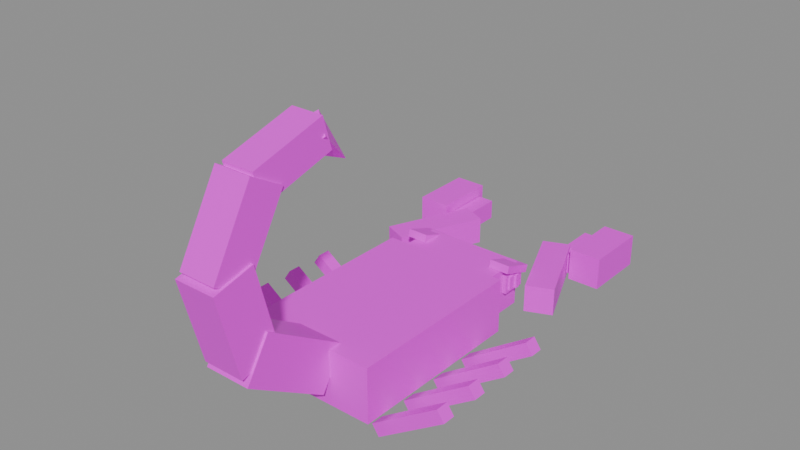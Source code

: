 # Source: Scorpion.blend  (saved by Blender 5.3.31; exported with 4.5.12 LTS)
import bpy
from mathutils import Matrix  # noqa: F401  (used for matrix-valued properties, if any)

bpy.ops.wm.read_factory_settings(use_empty=True)
scene = bpy.context.scene
scene.name = 'Scene'

# ---- images (referenced by path relative to the original .blend; pixels are not part of the script)
import os
ASSET_DIR = os.environ.get("B2B_ASSET_DIR", "")  # directory of the original .blend (textures are referenced by path, not embedded)
HERE = os.path.dirname(os.path.abspath(__file__))  # packed textures are extracted next to this script under _unpacked/

def load_image(name, relpath, width, height, colorspace="sRGB"):
    """Load a texture the original file referenced (path relative to the .blend, or extracted next to this script)."""
    p = next((c for c in (os.path.join(HERE, relpath), os.path.join(ASSET_DIR, relpath)) if relpath and os.path.exists(c)), "")
    if p:
        img = bpy.data.images.load(p, check_existing=True)
        img.name = name
    else:  # same state as the original file: an image datablock whose file is absent (Cycles renders it pink)
        img = bpy.data.images.new(name, width, height)
        img.source = "FILE"
        img.filepath = "//" + (relpath or name)
    img.colorspace_settings.name = colorspace
    return img
img_scorpion_texture = load_image('Scorpion_Texture', 'Scorpion_Texture.png', 1024, 1024, 'sRGB')

# ---- materials (node trees are filled in below, after node groups)
mat_scorpion_mat = bpy.data.materials.new('Scorpion_Mat')

# ---- material node trees
mat_scorpion_mat.use_nodes = True; mat_scorpion_mat.node_tree.nodes.clear()
_N = mat_scorpion_mat.node_tree.nodes; _L = mat_scorpion_mat.node_tree.links
n0 = _N.new('ShaderNodeBsdfPrincipled'); n0.name = 'Principled BSDF'; n0.location = (-200, 100)
n0.inputs[2].default_value = 0.45
n0.inputs[10].default_value = 0.005
n1 = _N.new('ShaderNodeOutputMaterial'); n1.name = 'Material Output'; n1.location = (200, 100)
n2 = _N.new('ShaderNodeTexImage'); n2.name = 'Image Texture'; n2.location = (0, 0)
n2.image = img_scorpion_texture
_L.new(n0.outputs[0], n1.inputs[0])
_L.new(n2.outputs[0], n0.inputs[0])
n1.is_active_output = True

# ---- meshes
me_scorpion = bpy.data.meshes.new('Scorpion')
me_scorpion.from_pydata([(0.7, -1.285, -0.6601), (0.7, -0.2848, -0.6601), (-0.7, -0.2848, -0.6601), (-0.7, -1.285, -0.6601), (0.7, 0.7152, -0.6601), (-0.7, 0.7152, -0.6601), (-0.7, -1.285, -1.26), (-0.7, -0.2848, -1.26), (0.7, -0.2848, -1.26), (0.7, -1.285, -1.26), (-0.7, 0.7152, -1.26), (0.7, 0.7152, -1.26), (0.55, 0.6152, -0.7101), (0.55, 1.215, -0.7101), (-0.55, 1.215, -0.7101), (-0.55, 0.6152, -0.7101), (-0.55, 0.6152, -1.21), (-0.55, 1.215, -1.21), (0.55, 1.215, -1.21), (0.55, 0.6152, -1.21), (-0.555, 0.9602, -0.7666), (-0.555, 1.23, -0.7666), (-0.605, 1.23, -0.7666), (-0.605, 0.9602, -0.7666), (-0.605, 0.9602, -0.9736), (-0.605, 1.23, -0.9736), (-0.555, 1.23, -0.9736), (-0.555, 0.9602, -0.9736), (-0.575, 1.001, -0.7936), (-0.575, 1.19, -0.7936), (-0.625, 1.19, -0.7936), (-0.625, 1.001, -0.7936), (-0.625, 1.001, -0.9466), (-0.625, 1.19, -0.9466), (-0.575, 1.19, -0.9466), (-0.575, 1.001, -0.9466), (-0.605, 1.081, -0.7981), (-0.605, 1.131, -0.7981), (-0.645, 1.131, -0.7981), (-0.645, 1.081, -0.7981), (-0.645, 1.081, -0.9421), (-0.645, 1.131, -0.9421), (-0.605, 1.131, -0.9421), (-0.605, 1.081, -0.9421), (-0.416, 0.939, -0.6279), (-0.416, 1.278, -0.7479), (-0.644, 1.278, -0.7479), (-0.644, 0.939, -0.6279), (-0.644, 0.912, -0.7042), (-0.644, 1.251, -0.8243), (-0.416, 1.251, -0.8243), (-0.416, 0.912, -0.7042), (0.605, 0.9602, -0.7666), (0.605, 1.23, -0.7666), (0.555, 1.23, -0.7666), (0.555, 0.9602, -0.7666), (0.555, 0.9602, -0.9736), (0.555, 1.23, -0.9736), (0.605, 1.23, -0.9736), (0.605, 0.9602, -0.9736), (0.625, 1.001, -0.7936), (0.625, 1.19, -0.7936), (0.575, 1.19, -0.7936), (0.575, 1.001, -0.7936), (0.575, 1.001, -0.9466), (0.575, 1.19, -0.9466), (0.625, 1.19, -0.9466), (0.625, 1.001, -0.9466), (0.645, 1.081, -0.7981), (0.645, 1.131, -0.7981), (0.605, 1.131, -0.7981), (0.605, 1.081, -0.7981), (0.605, 1.081, -0.9421), (0.605, 1.131, -0.9421), (0.645, 1.131, -0.9421), (0.645, 1.081, -0.9421), (0.644, 0.939, -0.6279), (0.644, 1.278, -0.7479), (0.416, 1.278, -0.7479), (0.416, 0.939, -0.6279), (0.416, 0.912, -0.7042), (0.416, 1.251, -0.8243), (0.644, 1.251, -0.8243), (0.644, 0.912, -0.7042), (-0.5891, 0.2452, -1.406), (-0.5891, 0.3852, -1.406), (-1.332, 0.3852, -0.8982), (-1.332, 0.2452, -0.8982), (-1.411, 0.2452, -1.014), (-1.411, 0.3852, -1.014), (-0.6681, 0.3852, -1.522), (-0.6681, 0.2452, -1.522), (-0.5891, -0.2048, -1.406), (-0.5891, -0.0648, -1.406), (-1.332, -0.0648, -0.8982), (-1.332, -0.2048, -0.8982), (-1.411, -0.2048, -1.014), (-1.411, -0.0648, -1.014), (-0.6681, -0.0648, -1.522), (-0.6681, -0.2048, -1.522), (-0.5891, -0.6548, -1.406), (-0.5891, -0.5148, -1.406), (-1.332, -0.5148, -0.8982), (-1.332, -0.6548, -0.8982), (-1.411, -0.6548, -1.014), (-1.411, -0.5148, -1.014), (-0.6681, -0.5148, -1.522), (-0.6681, -0.6548, -1.522), (-0.5891, -1.105, -1.406), (-0.5891, -0.9648, -1.406), (-1.332, -0.9648, -0.8982), (-1.332, -1.105, -0.8982), (-1.411, -1.105, -1.014), (-1.411, -0.9648, -1.014), (-0.6681, -0.9648, -1.522), (-0.6681, -1.105, -1.522), (-0.8065, 0.9963, -0.8101), (-0.4171, 1.917, -0.8101), (-0.6934, 2.034, -0.8101), (-1.083, 1.113, -0.8101), (-1.083, 1.113, -1.11), (-0.6934, 2.034, -1.11), (-0.4171, 1.917, -1.11), (-0.8065, 0.9963, -1.11), (-0.825, 1.815, -0.7351), (-0.825, 2.515, -0.7351), (-1.175, 2.515, -0.7351), (-1.175, 1.815, -0.7351), (-1.175, 1.815, -1.085), (-1.175, 2.515, -1.085), (-0.825, 2.515, -1.085), (-0.825, 1.815, -1.085), (-0.63, 1.89, -0.8501), (-0.63, 2.44, -0.8501), (-0.81, 2.44, -0.8501), (-0.81, 1.89, -0.8501), (-0.81, 1.89, -1.07), (-0.81, 2.44, -1.07), (-0.63, 2.44, -1.07), (-0.63, 1.89, -1.07), (1.332, 0.2452, -0.8982), (1.332, 0.3852, -0.8982), (0.5891, 0.3852, -1.406), (0.5891, 0.2452, -1.406), (0.6681, 0.2452, -1.522), (0.6681, 0.3852, -1.522), (1.411, 0.3852, -1.014), (1.411, 0.2452, -1.014), (1.332, -0.2048, -0.8982), (1.332, -0.0648, -0.8982), (0.5891, -0.0648, -1.406), (0.5891, -0.2048, -1.406), (0.6681, -0.2048, -1.522), (0.6681, -0.0648, -1.522), (1.411, -0.0648, -1.014), (1.411, -0.2048, -1.014), (1.332, -0.6548, -0.8982), (1.332, -0.5148, -0.8982), (0.5891, -0.5148, -1.406), (0.5891, -0.6548, -1.406), (0.6681, -0.6548, -1.522), (0.6681, -0.5148, -1.522), (1.411, -0.5148, -1.014), (1.411, -0.6548, -1.014), (1.332, -1.105, -0.8982), (1.332, -0.9648, -0.8982), (0.5891, -0.9648, -1.406), (0.5891, -1.105, -1.406), (0.6681, -1.105, -1.522), (0.6681, -0.9648, -1.522), (1.411, -0.9648, -1.014), (1.411, -1.105, -1.014), (1.083, 1.113, -0.8101), (0.6935, 2.034, -0.8101), (0.4171, 1.917, -0.8101), (0.8066, 0.9963, -0.8101), (0.8066, 0.9963, -1.11), (0.4171, 1.917, -1.11), (0.6935, 2.034, -1.11), (1.083, 1.113, -1.11), (1.175, 1.815, -0.7351), (1.175, 2.515, -0.7351), (0.825, 2.515, -0.7351), (0.825, 1.815, -0.7351), (0.825, 1.815, -1.085), (0.825, 2.515, -1.085), (1.175, 2.515, -1.085), (1.175, 1.815, -1.085), (0.81, 1.89, -0.8501), (0.81, 2.44, -0.8501), (0.63, 2.44, -0.8501), (0.63, 1.89, -0.8501), (0.63, 1.89, -1.07), (0.63, 2.44, -1.07), (0.81, 2.44, -1.07), (0.81, 1.89, -1.07), (0.25, -2.26, -0.5456), (0.25, -1.995, -0.1216), (-0.25, -1.995, -0.1216), (-0.25, -2.26, -0.5456), (-0.25, -1.375, -1.099), (-0.25, -1.11, -0.6746), (0.25, -1.11, -0.6746), (0.25, -1.375, -1.099), (0.225, -2.515, 0.4339), (0.225, -2.079, 0.543), (-0.225, -2.079, 0.543), (-0.225, -2.515, 0.4339), (-0.225, -2.291, -0.4631), (-0.225, -1.854, -0.354), (0.225, -1.854, -0.354), (0.225, -2.291, -0.4631), (-0.2, -1.686, 1.084), (-0.2, -2.034, 1.283), (0.2, -2.034, 1.283), (0.2, -1.686, 1.084), (0.2, -2.136, 0.2973), (0.2, -2.483, 0.4957), (-0.2, -2.483, 0.4957), (-0.2, -2.136, 0.2973), (-0.175, -1.089, 1.185), (-0.175, -1.185, 1.522), (0.175, -1.185, 1.522), (0.175, -1.089, 1.185), (0.175, -1.885, 0.9579), (0.175, -1.981, 1.294), (-0.175, -1.981, 1.294), (-0.175, -1.885, 0.9579), (0.2, -1.185, 1.34), (-1.838e-08, -1.318, 1.19), (-0.2, -1.185, 1.34), (1.688e-09, -1.052, 1.489), (2.563e-08, -0.7348, 0.9399), (2.563e-08, -0.7348, 0.9399), (2.563e-08, -0.7348, 0.9399), (2.563e-08, -0.7348, 0.9399), (-8.343e-09, -1.185, 1.34), (2.563e-08, -0.7348, 0.9399)], [], [(0, 1, 2, 3), (1, 4, 5, 2), (6, 7, 8, 9), (7, 10, 11, 8), (11, 10, 5, 4), (6, 9, 0, 3), (10, 7, 2, 5), (7, 6, 3, 2), (9, 8, 1, 0), (8, 11, 4, 1), (12, 13, 14, 15), (16, 17, 18, 19), (18, 17, 14, 13), (16, 19, 12, 15), (17, 16, 15, 14), (19, 18, 13, 12), (20, 21, 22, 23), (24, 25, 26, 27), (26, 25, 22, 21), (24, 27, 20, 23), (25, 24, 23, 22), (27, 26, 21, 20), (28, 29, 30, 31), (32, 33, 34, 35), (34, 33, 30, 29), (32, 35, 28, 31), (33, 32, 31, 30), (35, 34, 29, 28), (36, 37, 38, 39), (40, 41, 42, 43), (42, 41, 38, 37), (40, 43, 36, 39), (41, 40, 39, 38), (43, 42, 37, 36), (44, 45, 46, 47), (48, 49, 50, 51), (50, 49, 46, 45), (48, 51, 44, 47), (49, 48, 47, 46), (51, 50, 45, 44), (52, 53, 54, 55), (56, 57, 58, 59), (58, 57, 54, 53), (56, 59, 52, 55), (57, 56, 55, 54), (59, 58, 53, 52), (60, 61, 62, 63), (64, 65, 66, 67), (66, 65, 62, 61), (64, 67, 60, 63), (65, 64, 63, 62), (67, 66, 61, 60), (68, 69, 70, 71), (72, 73, 74, 75), (74, 73, 70, 69), (72, 75, 68, 71), (73, 72, 71, 70), (75, 74, 69, 68), (76, 77, 78, 79), (80, 81, 82, 83), (82, 81, 78, 77), (80, 83, 76, 79), (81, 80, 79, 78), (83, 82, 77, 76), (84, 85, 86, 87), (88, 89, 90, 91), (90, 89, 86, 85), (88, 91, 84, 87), (89, 88, 87, 86), (91, 90, 85, 84), (92, 93, 94, 95), (96, 97, 98, 99), (98, 97, 94, 93), (96, 99, 92, 95), (97, 96, 95, 94), (99, 98, 93, 92), (100, 101, 102, 103), (104, 105, 106, 107), (106, 105, 102, 101), (104, 107, 100, 103), (105, 104, 103, 102), (107, 106, 101, 100), (108, 109, 110, 111), (112, 113, 114, 115), (114, 113, 110, 109), (112, 115, 108, 111), (113, 112, 111, 110), (115, 114, 109, 108), (116, 117, 118, 119), (120, 121, 122, 123), (122, 121, 118, 117), (120, 123, 116, 119), (121, 120, 119, 118), (123, 122, 117, 116), (124, 125, 126, 127), (128, 129, 130, 131), (130, 129, 126, 125), (128, 131, 124, 127), (129, 128, 127, 126), (131, 130, 125, 124), (132, 133, 134, 135), (136, 137, 138, 139), (138, 137, 134, 133), (136, 139, 132, 135), (137, 136, 135, 134), (139, 138, 133, 132), (140, 141, 142, 143), (144, 145, 146, 147), (146, 145, 142, 141), (144, 147, 140, 143), (145, 144, 143, 142), (147, 146, 141, 140), (148, 149, 150, 151), (152, 153, 154, 155), (154, 153, 150, 149), (152, 155, 148, 151), (153, 152, 151, 150), (155, 154, 149, 148), (156, 157, 158, 159), (160, 161, 162, 163), (162, 161, 158, 157), (160, 163, 156, 159), (161, 160, 159, 158), (163, 162, 157, 156), (164, 165, 166, 167), (168, 169, 170, 171), (170, 169, 166, 165), (168, 171, 164, 167), (169, 168, 167, 166), (171, 170, 165, 164), (172, 173, 174, 175), (176, 177, 178, 179), (178, 177, 174, 173), (176, 179, 172, 175), (177, 176, 175, 174), (179, 178, 173, 172), (180, 181, 182, 183), (184, 185, 186, 187), (186, 185, 182, 181), (184, 187, 180, 183), (185, 184, 183, 182), (187, 186, 181, 180), (188, 189, 190, 191), (192, 193, 194, 195), (194, 193, 190, 189), (192, 195, 188, 191), (193, 192, 191, 190), (195, 194, 189, 188), (196, 197, 198, 199), (200, 201, 202, 203), (202, 201, 198, 197), (200, 203, 196, 199), (201, 200, 199, 198), (203, 202, 197, 196), (204, 205, 206, 207), (208, 209, 210, 211), (210, 209, 206, 205), (208, 211, 204, 207), (209, 208, 207, 206), (211, 210, 205, 204), (212, 213, 214, 215), (216, 217, 218, 219), (218, 217, 214, 213), (216, 219, 212, 215), (217, 216, 215, 214), (219, 218, 213, 212), (220, 221, 222, 223), (224, 225, 226, 227), (226, 225, 222, 221), (224, 227, 220, 223), (225, 224, 223, 222), (227, 226, 221, 220), (228, 229, 233, 232), (229, 230, 234, 233), (230, 231, 235, 234), (231, 228, 232, 235), (229, 228, 236), (230, 229, 236), (231, 230, 236), (228, 231, 236), (232, 233, 237), (233, 234, 237), (234, 235, 237), (235, 232, 237)])
_uv = me_scorpion.uv_layers.new(name='UVMap')
_uv.uv.foreach_set('vector', [0.003906, 0.003906, 0.1211, 0.003906, 0.1211, 0.1211, 0.003906, 0.1211, 0.003906, 0.003906, 0.1211, 0.003906, 0.1211, 0.1211, 0.003906, 0.1211, 0.003906, 0.003906, 0.1211, 0.003906, 0.1211, 0.1211, 0.003906, 0.1211, 0.003906, 0.003906, 0.1211, 0.003906, 0.1211, 0.1211, 0.003906, 0.1211, 0.003906, 0.003906, 0.1211, 0.003906, 0.1211, 0.1211, 0.003906, 0.1211, 0.003906, 0.003906, 0.1211, 0.003906, 0.1211, 0.1211, 0.003906, 0.1211, 0.003906, 0.003906, 0.1211, 0.003906, 0.1211, 0.1211, 0.003906, 0.1211, 0.003906, 0.003906, 0.1211, 0.003906, 0.1211, 0.1211, 0.003906, 0.1211, 0.003906, 0.003906, 0.1211, 0.003906, 0.1211, 0.1211, 0.003906, 0.1211, 0.003906, 0.003906, 0.1211, 0.003906, 0.1211, 0.1211, 0.003906, 0.1211, 0.003906, 0.003906, 0.1211, 0.003906, 0.1211, 0.1211, 0.003906, 0.1211, 0.003906, 0.003906, 0.1211, 0.003906, 0.1211, 0.1211, 0.003906, 0.1211, 0.1875, 0.0625, 0.1875, 0.0625, 0.1875, 0.0625, 0.1875, 0.0625, 0.1875, 0.0625, 0.1875, 0.0625, 0.1875, 0.0625, 0.1875, 0.0625, 0.1875, 0.0625, 0.1875, 0.0625, 0.1875, 0.0625, 0.1875, 0.0625, 0.1875, 0.0625, 0.1875, 0.0625, 0.1875, 0.0625, 0.1875, 0.0625, 0.3125, 0.0625, 0.3125, 0.0625, 0.3125, 0.0625, 0.3125, 0.0625, 0.3125, 0.0625, 0.3125, 0.0625, 0.3125, 0.0625, 0.3125, 0.0625, 0.3125, 0.0625, 0.3125, 0.0625, 0.3125, 0.0625, 0.3125, 0.0625, 0.3125, 0.0625, 0.3125, 0.0625, 0.3125, 0.0625, 0.3125, 0.0625, 0.3125, 0.0625, 0.3125, 0.0625, 0.3125, 0.0625, 0.3125, 0.0625, 0.3125, 0.0625, 0.3125, 0.0625, 0.3125, 0.0625, 0.3125, 0.0625, 0.4375, 0.0625, 0.4375, 0.0625, 0.4375, 0.0625, 0.4375, 0.0625, 0.4375, 0.0625, 0.4375, 0.0625, 0.4375, 0.0625, 0.4375, 0.0625, 0.4375, 0.0625, 0.4375, 0.0625, 0.4375, 0.0625, 0.4375, 0.0625, 0.4375, 0.0625, 0.4375, 0.0625, 0.4375, 0.0625, 0.4375, 0.0625, 0.4375, 0.0625, 0.4375, 0.0625, 0.4375, 0.0625, 0.4375, 0.0625, 0.4375, 0.0625, 0.4375, 0.0625, 0.4375, 0.0625, 0.4375, 0.0625, 0.3125, 0.0625, 0.3125, 0.0625, 0.3125, 0.0625, 0.3125, 0.0625, 0.3125, 0.0625, 0.3125, 0.0625, 0.3125, 0.0625, 0.3125, 0.0625, 0.3125, 0.0625, 0.3125, 0.0625, 0.3125, 0.0625, 0.3125, 0.0625, 0.3125, 0.0625, 0.3125, 0.0625, 0.3125, 0.0625, 0.3125, 0.0625, 0.3125, 0.0625, 0.3125, 0.0625, 0.3125, 0.0625, 0.3125, 0.0625, 0.3125, 0.0625, 0.3125, 0.0625, 0.3125, 0.0625, 0.3125, 0.0625, 0.5625, 0.0625, 0.5625, 0.0625, 0.5625, 0.0625, 0.5625, 0.0625, 0.5625, 0.0625, 0.5625, 0.0625, 0.5625, 0.0625, 0.5625, 0.0625, 0.5625, 0.0625, 0.5625, 0.0625, 0.5625, 0.0625, 0.5625, 0.0625, 0.5625, 0.0625, 0.5625, 0.0625, 0.5625, 0.0625, 0.5625, 0.0625, 0.5625, 0.0625, 0.5625, 0.0625, 0.5625, 0.0625, 0.5625, 0.0625, 0.5625, 0.0625, 0.5625, 0.0625, 0.5625, 0.0625, 0.5625, 0.0625, 0.3125, 0.0625, 0.3125, 0.0625, 0.3125, 0.0625, 0.3125, 0.0625, 0.3125, 0.0625, 0.3125, 0.0625, 0.3125, 0.0625, 0.3125, 0.0625, 0.3125, 0.0625, 0.3125, 0.0625, 0.3125, 0.0625, 0.3125, 0.0625, 0.3125, 0.0625, 0.3125, 0.0625, 0.3125, 0.0625, 0.3125, 0.0625, 0.3125, 0.0625, 0.3125, 0.0625, 0.3125, 0.0625, 0.3125, 0.0625, 0.3125, 0.0625, 0.3125, 0.0625, 0.3125, 0.0625, 0.3125, 0.0625, 0.4375, 0.0625, 0.4375, 0.0625, 0.4375, 0.0625, 0.4375, 0.0625, 0.4375, 0.0625, 0.4375, 0.0625, 0.4375, 0.0625, 0.4375, 0.0625, 0.4375, 0.0625, 0.4375, 0.0625, 0.4375, 0.0625, 0.4375, 0.0625, 0.4375, 0.0625, 0.4375, 0.0625, 0.4375, 0.0625, 0.4375, 0.0625, 0.4375, 0.0625, 0.4375, 0.0625, 0.4375, 0.0625, 0.4375, 0.0625, 0.4375, 0.0625, 0.4375, 0.0625, 0.4375, 0.0625, 0.4375, 0.0625, 0.3125, 0.0625, 0.3125, 0.0625, 0.3125, 0.0625, 0.3125, 0.0625, 0.3125, 0.0625, 0.3125, 0.0625, 0.3125, 0.0625, 0.3125, 0.0625, 0.3125, 0.0625, 0.3125, 0.0625, 0.3125, 0.0625, 0.3125, 0.0625, 0.3125, 0.0625, 0.3125, 0.0625, 0.3125, 0.0625, 0.3125, 0.0625, 0.3125, 0.0625, 0.3125, 0.0625, 0.3125, 0.0625, 0.3125, 0.0625, 0.3125, 0.0625, 0.3125, 0.0625, 0.3125, 0.0625, 0.3125, 0.0625, 0.5625, 0.0625, 0.5625, 0.0625, 0.5625, 0.0625, 0.5625, 0.0625, 0.5625, 0.0625, 0.5625, 0.0625, 0.5625, 0.0625, 0.5625, 0.0625, 0.5625, 0.0625, 0.5625, 0.0625, 0.5625, 0.0625, 0.5625, 0.0625, 0.5625, 0.0625, 0.5625, 0.0625, 0.5625, 0.0625, 0.5625, 0.0625, 0.5625, 0.0625, 0.5625, 0.0625, 0.5625, 0.0625, 0.5625, 0.0625, 0.5625, 0.0625, 0.5625, 0.0625, 0.5625, 0.0625, 0.5625, 0.0625, 0.5625, 0.0625, 0.5625, 0.0625, 0.5625, 0.0625, 0.5625, 0.0625, 0.5625, 0.0625, 0.5625, 0.0625, 0.5625, 0.0625, 0.5625, 0.0625, 0.5625, 0.0625, 0.5625, 0.0625, 0.5625, 0.0625, 0.5625, 0.0625, 0.5625, 0.0625, 0.5625, 0.0625, 0.5625, 0.0625, 0.5625, 0.0625, 0.5625, 0.0625, 0.5625, 0.0625, 0.5625, 0.0625, 0.5625, 0.0625, 0.5625, 0.0625, 0.5625, 0.0625, 0.5625, 0.0625, 0.5625, 0.0625, 0.5625, 0.0625, 0.5625, 0.0625, 0.5625, 0.0625, 0.5625, 0.0625, 0.5625, 0.0625, 0.5625, 0.0625, 0.5625, 0.0625, 0.5625, 0.0625, 0.5625, 0.0625, 0.5625, 0.0625, 0.5625, 0.0625, 0.5625, 0.0625, 0.5625, 0.0625, 0.5625, 0.0625, 0.5625, 0.0625, 0.5625, 0.0625, 0.5625, 0.0625, 0.5625, 0.0625, 0.5625, 0.0625, 0.5625, 0.0625, 0.5625, 0.0625, 0.5625, 0.0625, 0.5625, 0.0625, 0.5625, 0.0625, 0.5625, 0.0625, 0.5625, 0.0625, 0.5625, 0.0625, 0.5625, 0.0625, 0.5625, 0.0625, 0.5625, 0.0625, 0.5625, 0.0625, 0.5625, 0.0625, 0.5625, 0.0625, 0.5625, 0.0625, 0.5625, 0.0625, 0.5625, 0.0625, 0.5625, 0.0625, 0.5625, 0.0625, 0.5625, 0.0625, 0.5625, 0.0625, 0.5625, 0.0625, 0.5625, 0.0625, 0.5625, 0.0625, 0.5625, 0.0625, 0.5625, 0.0625, 0.5625, 0.0625, 0.5625, 0.0625, 0.5625, 0.0625, 0.5625, 0.0625, 0.5625, 0.0625, 0.5625, 0.0625, 0.5625, 0.0625, 0.5625, 0.0625, 0.5625, 0.0625, 0.5625, 0.0625, 0.5625, 0.0625, 0.5625, 0.0625, 0.5625, 0.0625, 0.5625, 0.0625, 0.5625, 0.0625, 0.5625, 0.0625, 0.5625, 0.0625, 0.5625, 0.0625, 0.5625, 0.0625, 0.5625, 0.0625, 0.5625, 0.0625, 0.5625, 0.0625, 0.5625, 0.0625, 0.5625, 0.0625, 0.5625, 0.0625, 0.5625, 0.0625, 0.5625, 0.0625, 0.1875, 0.0625, 0.1875, 0.0625, 0.1875, 0.0625, 0.1875, 0.0625, 0.1875, 0.0625, 0.1875, 0.0625, 0.1875, 0.0625, 0.1875, 0.0625, 0.1875, 0.0625, 0.1875, 0.0625, 0.1875, 0.0625, 0.1875, 0.0625, 0.1875, 0.0625, 0.1875, 0.0625, 0.1875, 0.0625, 0.1875, 0.0625, 0.1875, 0.0625, 0.1875, 0.0625, 0.1875, 0.0625, 0.1875, 0.0625, 0.1875, 0.0625, 0.1875, 0.0625, 0.1875, 0.0625, 0.1875, 0.0625, 0.1875, 0.0625, 0.1875, 0.0625, 0.1875, 0.0625, 0.1875, 0.0625, 0.1875, 0.0625, 0.1875, 0.0625, 0.1875, 0.0625, 0.1875, 0.0625, 0.1875, 0.0625, 0.1875, 0.0625, 0.1875, 0.0625, 0.1875, 0.0625, 0.1875, 0.0625, 0.1875, 0.0625, 0.1875, 0.0625, 0.1875, 0.0625, 0.1875, 0.0625, 0.1875, 0.0625, 0.1875, 0.0625, 0.1875, 0.0625, 0.1875, 0.0625, 0.1875, 0.0625, 0.1875, 0.0625, 0.1875, 0.0625, 0.5625, 0.0625, 0.5625, 0.0625, 0.5625, 0.0625, 0.5625, 0.0625, 0.5625, 0.0625, 0.5625, 0.0625, 0.5625, 0.0625, 0.5625, 0.0625, 0.5625, 0.0625, 0.5625, 0.0625, 0.5625, 0.0625, 0.5625, 0.0625, 0.5625, 0.0625, 0.5625, 0.0625, 0.5625, 0.0625, 0.5625, 0.0625, 0.5625, 0.0625, 0.5625, 0.0625, 0.5625, 0.0625, 0.5625, 0.0625, 0.5625, 0.0625, 0.5625, 0.0625, 0.5625, 0.0625, 0.5625, 0.0625, 0.5625, 0.0625, 0.5625, 0.0625, 0.5625, 0.0625, 0.5625, 0.0625, 0.5625, 0.0625, 0.5625, 0.0625, 0.5625, 0.0625, 0.5625, 0.0625, 0.5625, 0.0625, 0.5625, 0.0625, 0.5625, 0.0625, 0.5625, 0.0625, 0.5625, 0.0625, 0.5625, 0.0625, 0.5625, 0.0625, 0.5625, 0.0625, 0.5625, 0.0625, 0.5625, 0.0625, 0.5625, 0.0625, 0.5625, 0.0625, 0.5625, 0.0625, 0.5625, 0.0625, 0.5625, 0.0625, 0.5625, 0.0625, 0.5625, 0.0625, 0.5625, 0.0625, 0.5625, 0.0625, 0.5625, 0.0625, 0.5625, 0.0625, 0.5625, 0.0625, 0.5625, 0.0625, 0.5625, 0.0625, 0.5625, 0.0625, 0.5625, 0.0625, 0.5625, 0.0625, 0.5625, 0.0625, 0.5625, 0.0625, 0.5625, 0.0625, 0.5625, 0.0625, 0.5625, 0.0625, 0.5625, 0.0625, 0.5625, 0.0625, 0.5625, 0.0625, 0.5625, 0.0625, 0.5625, 0.0625, 0.5625, 0.0625, 0.5625, 0.0625, 0.5625, 0.0625, 0.5625, 0.0625, 0.5625, 0.0625, 0.5625, 0.0625, 0.5625, 0.0625, 0.5625, 0.0625, 0.5625, 0.0625, 0.5625, 0.0625, 0.5625, 0.0625, 0.5625, 0.0625, 0.5625, 0.0625, 0.5625, 0.0625, 0.5625, 0.0625, 0.5625, 0.0625, 0.5625, 0.0625, 0.5625, 0.0625, 0.5625, 0.0625, 0.5625, 0.0625, 0.5625, 0.0625, 0.5625, 0.0625, 0.5625, 0.0625, 0.5625, 0.0625, 0.5625, 0.0625, 0.5625, 0.0625, 0.5625, 0.0625, 0.5625, 0.0625, 0.5625, 0.0625, 0.5625, 0.0625, 0.5625, 0.0625, 0.5625, 0.0625, 0.5625, 0.0625, 0.5625, 0.0625, 0.5625, 0.0625, 0.5625, 0.0625, 0.5625, 0.0625, 0.5625, 0.0625, 0.5625, 0.0625, 0.5625, 0.0625, 0.5625, 0.0625, 0.5625, 0.0625, 0.5625, 0.0625, 0.5625, 0.0625, 0.5625, 0.0625, 0.5625, 0.0625, 0.5625, 0.0625, 0.5625, 0.0625, 0.5625, 0.0625, 0.5625, 0.0625, 0.5625, 0.0625, 0.1875, 0.0625, 0.1875, 0.0625, 0.1875, 0.0625, 0.1875, 0.0625, 0.1875, 0.0625, 0.1875, 0.0625, 0.1875, 0.0625, 0.1875, 0.0625, 0.1875, 0.0625, 0.1875, 0.0625, 0.1875, 0.0625, 0.1875, 0.0625, 0.1875, 0.0625, 0.1875, 0.0625, 0.1875, 0.0625, 0.1875, 0.0625, 0.1875, 0.0625, 0.1875, 0.0625, 0.1875, 0.0625, 0.1875, 0.0625, 0.1875, 0.0625, 0.1875, 0.0625, 0.1875, 0.0625, 0.1875, 0.0625, 0.1875, 0.0625, 0.1875, 0.0625, 0.1875, 0.0625, 0.1875, 0.0625, 0.1875, 0.0625, 0.1875, 0.0625, 0.1875, 0.0625, 0.1875, 0.0625, 0.1875, 0.0625, 0.1875, 0.0625, 0.1875, 0.0625, 0.1875, 0.0625, 0.1875, 0.0625, 0.1875, 0.0625, 0.1875, 0.0625, 0.1875, 0.0625, 0.1875, 0.0625, 0.1875, 0.0625, 0.1875, 0.0625, 0.1875, 0.0625, 0.1875, 0.0625, 0.1875, 0.0625, 0.1875, 0.0625, 0.1875, 0.0625, 0.5625, 0.0625, 0.5625, 0.0625, 0.5625, 0.0625, 0.5625, 0.0625, 0.5625, 0.0625, 0.5625, 0.0625, 0.5625, 0.0625, 0.5625, 0.0625, 0.5625, 0.0625, 0.5625, 0.0625, 0.5625, 0.0625, 0.5625, 0.0625, 0.5625, 0.0625, 0.5625, 0.0625, 0.5625, 0.0625, 0.5625, 0.0625, 0.5625, 0.0625, 0.5625, 0.0625, 0.5625, 0.0625, 0.5625, 0.0625, 0.5625, 0.0625, 0.5625, 0.0625, 0.5625, 0.0625, 0.5625, 0.0625, 0.1875, 0.0625, 0.1875, 0.0625, 0.1875, 0.0625, 0.1875, 0.0625, 0.1875, 0.0625, 0.1875, 0.0625, 0.1875, 0.0625, 0.1875, 0.0625, 0.1875, 0.0625, 0.1875, 0.0625, 0.1875, 0.0625, 0.1875, 0.0625, 0.1875, 0.0625, 0.1875, 0.0625, 0.1875, 0.0625, 0.1875, 0.0625, 0.1875, 0.0625, 0.1875, 0.0625, 0.1875, 0.0625, 0.1875, 0.0625, 0.1875, 0.0625, 0.1875, 0.0625, 0.1875, 0.0625, 0.1875, 0.0625, 0.1875, 0.0625, 0.1875, 0.0625, 0.1875, 0.0625, 0.1875, 0.0625, 0.1875, 0.0625, 0.1875, 0.0625, 0.1875, 0.0625, 0.1875, 0.0625, 0.1875, 0.0625, 0.1875, 0.0625, 0.1875, 0.0625, 0.1875, 0.0625, 0.1875, 0.0625, 0.1875, 0.0625, 0.1875, 0.0625, 0.1875, 0.0625, 0.1875, 0.0625, 0.1875, 0.0625, 0.1875, 0.0625, 0.1875, 0.0625, 0.1875, 0.0625, 0.1875, 0.0625, 0.1875, 0.0625, 0.1875, 0.0625, 0.1875, 0.0625, 0.1875, 0.0625, 0.1875, 0.0625, 0.1875, 0.0625, 0.1875, 0.0625, 0.1875, 0.0625, 0.1875, 0.0625, 0.1875, 0.0625, 0.1875, 0.0625, 0.1875, 0.0625, 0.1875, 0.0625, 0.1875, 0.0625, 0.1875, 0.0625, 0.1875, 0.0625, 0.1875, 0.0625, 0.1875, 0.0625, 0.1875, 0.0625, 0.1875, 0.0625, 0.1875, 0.0625, 0.1875, 0.0625, 0.1875, 0.0625, 0.1875, 0.0625, 0.1875, 0.0625, 0.1875, 0.0625, 0.1875, 0.0625, 0.1875, 0.0625, 0.1875, 0.0625, 0.1875, 0.0625, 0.1875, 0.0625, 0.1875, 0.0625, 0.1875, 0.0625, 0.1875, 0.0625, 0.1875, 0.0625, 0.1875, 0.0625, 0.1875, 0.0625, 0.1875, 0.0625, 0.1875, 0.0625, 0.1875, 0.0625, 0.1875, 0.0625, 0.1875, 0.0625, 0.1875, 0.0625, 0.1875, 0.0625, 0.1875, 0.0625, 0.1875, 0.0625, 0.1875, 0.0625, 0.1875, 0.0625, 0.1875, 0.0625, 0.1875, 0.0625, 0.3125, 0.0625, 0.3125, 0.0625, 0.3125, 0.0625, 0.3125, 0.0625, 0.3125, 0.0625, 0.3125, 0.0625, 0.3125, 0.0625, 0.3125, 0.0625, 0.3125, 0.0625, 0.3125, 0.0625, 0.3125, 0.0625, 0.3125, 0.0625, 0.3125, 0.0625, 0.3125, 0.0625, 0.3125, 0.0625, 0.3125, 0.0625, 0.3125, 0.0625, 0.3125, 0.0625, 0.3125, 0.0625, 0.3125, 0.0625, 0.3125, 0.0625, 0.3125, 0.0625, 0.3125, 0.0625, 0.3125, 0.0625, 0.3125, 0.0625, 0.3125, 0.0625, 0.3125, 0.0625, 0.3125, 0.0625, 0.3125, 0.0625, 0.3125, 0.0625, 0.3125, 0.0625, 0.3125, 0.0625, 0.3125, 0.0625, 0.3125, 0.0625, 0.3125, 0.0625, 0.3125, 0.0625, 0.3125, 0.0625, 0.3125, 0.0625, 0.3125, 0.0625, 0.3125, 0.0625])
me_scorpion.materials.append(mat_scorpion_mat)
me_scorpion.update()

# ---- objects
ob_scorpion = bpy.data.objects.new('Scorpion', me_scorpion)

# ---- transforms, parenting, visibility, modifiers, constraints
ob_scorpion.location = (0.0, 0.0, 0.0)

# ---- collection membership
scene.collection.objects.link(ob_scorpion)

# ---- scene / render settings (as saved in the file)
scene.frame_start = 1; scene.frame_end = 250; scene.frame_set(1)
scene.render.engine = 'BLENDER_EEVEE_NEXT'
scene.render.bake_bias = 0.0
scene.render.bake_samples = 0
scene.render.compositor_device = 'GPU'
scene.eevee.use_volume_custom_range = False
scene.eevee.fast_gi_thickness_near = 0.1
scene.eevee.fast_gi_thickness_far = 0.0
scene.eevee.ray_tracing_options.screen_trace_thickness = 0.1
bpy.context.view_layer.update()

# ---- added for rendering (the .blend has no active camera and no usable light): camera, sun + grey world if the file has none
cam_auto = bpy.data.cameras.new('AutoCamera')
cam_auto.lens = 50.0
cam_auto.sensor_width = 36.0
cam_auto.clip_end = 1000.0
ob_auto_camera = bpy.data.objects.new('AutoCamera', cam_auto)
scene.collection.objects.link(ob_auto_camera)
ob_auto_camera.location = (6.03407, -7.24088, 4.82725)
ob_auto_camera.rotation_euler = (1.09748, -7.21219e-08, 0.694738)
scene.camera = ob_auto_camera
light_auto_sun = bpy.data.lights.new('AutoSun', 'SUN')
light_auto_sun.energy = 3.0
light_auto_sun.angle = 0.0523599
ob_auto_sun = bpy.data.objects.new('AutoSun', light_auto_sun)
scene.collection.objects.link(ob_auto_sun)
ob_auto_sun.rotation_euler = (0.872665, 0.174533, 0.523599)
if scene.world is None:
    world_auto = bpy.data.worlds.new('AutoWorld')
    world_auto.color = (0.3, 0.3, 0.3)
    scene.world = world_auto
bpy.context.view_layer.update()

